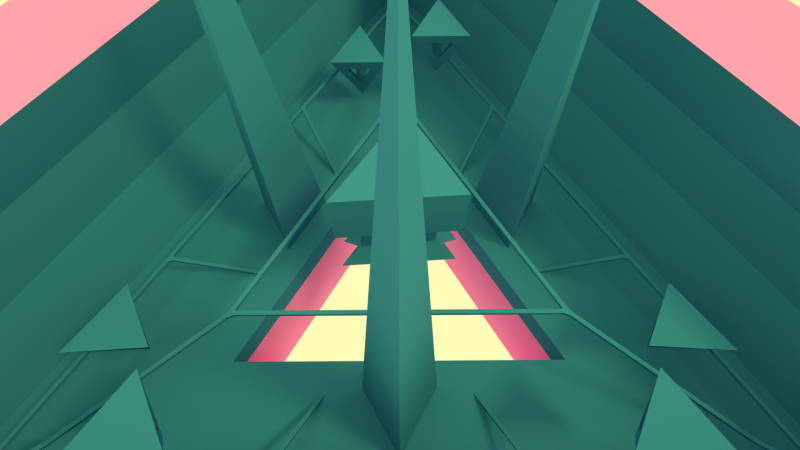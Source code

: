 # Source: pvp3.blend  (saved by Blender 2.77.0; exported with 4.5.12 LTS)
import bpy
from mathutils import Matrix  # noqa: F401  (used for matrix-valued properties, if any)

bpy.ops.wm.read_factory_settings(use_empty=True)
scene = bpy.context.scene
scene.name = 'Scene'

# ---- collections
col_collection_1 = bpy.data.collections.new('Collection 1'); scene.collection.children.link(col_collection_1)

# ---- materials (node trees are filled in below, after node groups)
mat_white = bpy.data.materials.new('white')
mat_white.alpha_threshold = 0.0
mat_white.use_transparent_shadow = False
mat_white.diffuse_color = (1.0, 1.0, 1.0, 1.0)
mat_white.roughness = 0.5
mat_white.specular_intensity = 0.0
mat_material_003 = bpy.data.materials.new('Material.003')
mat_material_003.alpha_threshold = 0.0
mat_material_003.use_transparent_shadow = False
mat_material_003.diffuse_color = (0.04346, 0.2784, 0.448, 1.0)
mat_material_003.roughness = 0.5
mat_material_003.line_color = (0.0, 0.0, 0.0, 1.0)
mat_material_002 = bpy.data.materials.new('Material.002')
mat_material_002.alpha_threshold = 0.0
mat_material_002.use_transparent_shadow = False
mat_material_002.diffuse_color = (1.0, 0.3121, 0.761, 1.0)
mat_material_002.roughness = 0.5

# ---- material node trees

# ---- world
world_world = bpy.data.worlds.new('World'); scene.world = world_world
world_world.color = (1.0, 0.9823, 0.4735)
world_world.use_sun_shadow = False
world_world.sun_shadow_jitter_overblur = 0.0
world_world.cycles.sampling_method = 'MANUAL'

# ---- cameras
cam_camera = bpy.data.cameras.new('Camera')
cam_camera.lens = 19.8
cam_camera.sensor_width = 33.23
cam_camera.sensor_height = 18.0
cam_camera.ortho_scale = 300.0
cam_camera.display_size = 2.0
cam_camera.lens_unit = 'FOV'
cam_camera.dof.focus_distance = 0.0
cam_camera.dof.aperture_fstop = 128.0
cam_camera.dof.aperture_blades = 6

# ---- lights
light_sun = bpy.data.lights.new('sun', 'SUN')
light_sun.color = (1.0, 0.8791, 0.2767)
light_sun.transmission_factor = 0.0
light_sun.angle = 0.1993
light_sun.energy = 1.0
light_sun.shadow_buffer_clip_start = 0.5
light_sun.shadow_soft_size = 0.1
light_sun.shadow_cascade_max_distance = 1000.0
light_sun.cycles.use_multiple_importance_sampling = False
light_sun_001 = bpy.data.lights.new('sun.001', 'SUN')
light_sun_001.color = (0.3588, 0.1794, 0.1576)
light_sun_001.transmission_factor = 0.0
light_sun_001.angle = 0.1993
light_sun_001.energy = 1.0
light_sun_001.shadow_buffer_clip_start = 0.5
light_sun_001.shadow_soft_size = 0.1
light_sun_001.shadow_cascade_max_distance = 1000.0
light_sun_001.cycles.use_multiple_importance_sampling = False

# ---- meshes
me_city1_002 = bpy.data.meshes.new('city1.002')
me_city1_002.from_pydata([(0.8564, -0.4943, -1.994), (-0.8564, 0.4943, -1.994), (0.8564, -0.4943, 1.994), (-0.8564, 0.4943, 1.994)], [], [(1, 0, 2, 3)])
_uv = me_city1_002.uv_layers.new(name='UVMap')
_uv.uv.foreach_set('vector', [0.9447, 0.1621, 0.9447, 0.1432, 0.9066, 0.1432, 0.9066, 0.1621])
me_city1_002.materials.append(mat_white)
me_city1_002.use_remesh_preserve_volume = False
me_city1_002.use_remesh_preserve_attributes = False
me_city1_002.use_mirror_vertex_groups = False
me_city1_002.update()
me_city1_001 = bpy.data.meshes.new('city1.001')
me_city1_001.from_pydata([(0.8564, -0.4943, -1.994), (-0.8564, 0.4943, -1.994), (0.8564, -0.4943, 1.994), (-0.8564, 0.4943, 1.994)], [], [(1, 0, 2, 3)])
_uv = me_city1_001.uv_layers.new(name='UVMap')
_uv.uv.foreach_set('vector', [0.9447, 0.1621, 0.9447, 0.1432, 0.9066, 0.1432, 0.9066, 0.1621])
me_city1_001.materials.append(mat_white)
me_city1_001.use_remesh_preserve_volume = False
me_city1_001.use_remesh_preserve_attributes = False
me_city1_001.use_mirror_vertex_groups = False
me_city1_001.update()
me_city3_000 = bpy.data.meshes.new('city3.000')
me_city3_000.from_pydata([(10.94, 18.96, 19.02), (-21.89, -1.168e-06, 19.02), (10.94, -18.96, 19.02), (27.68, 47.95, 10.42), (-55.36, -1.981e-06, 10.42), (27.68, -47.95, 10.42), (-27.68, -15.98, 10.42), (5.722e-06, -31.96, 10.42), (27.68, 15.98, 10.42), (27.68, -15.98, 10.42), (-1.907e-06, 31.96, 10.42), (-27.68, 15.98, 10.42), (-15.62, -9.018, 4.194), (4.337e-06, -18.04, 4.194), (15.62, 9.018, 4.194), (15.62, -9.018, 4.194), (3.188e-08, 18.04, 4.194), (-15.62, 9.018, 4.194), (31.47, 54.51, 10.42), (-62.94, -2.078e-06, 10.42), (31.47, -54.51, 10.42), (23.63, 40.93, 10.42), (-47.26, -1.926e-06, 10.42), (23.63, -40.93, 10.42)], [(1, 0), (2, 1), (0, 2), (21, 3), (22, 4), (23, 5), (7, 5), (9, 5), (11, 4), (4, 6), (6, 7), (3, 8), (8, 9), (3, 10), (10, 11), (6, 12), (7, 13), (8, 14), (9, 15), (10, 16), (11, 17), (3, 18), (4, 19), (5, 20), (0, 21), (1, 22), (2, 23)], [])
_uv = me_city3_000.uv_layers.new(name='UVMap')
_uv.uv.foreach_set('vector', [])
me_city3_000.materials.append(mat_material_003)
me_city3_000.use_remesh_preserve_volume = False
me_city3_000.use_remesh_preserve_attributes = False
me_city3_000.use_mirror_vertex_groups = False
me_city3_000.update()
me_city1_000 = bpy.data.meshes.new('city1.000')
me_city1_000.from_pydata([(0.8564, -0.4943, -1.994), (-0.8564, 0.4943, -1.994), (0.8564, -0.4943, 1.994), (-0.8564, 0.4943, 1.994)], [], [(1, 0, 2, 3)])
_uv = me_city1_000.uv_layers.new(name='UVMap')
_uv.uv.foreach_set('vector', [0.9447, 0.1621, 0.9447, 0.1432, 0.9066, 0.1432, 0.9066, 0.1621])
me_city1_000.materials.append(mat_white)
me_city1_000.use_remesh_preserve_volume = False
me_city1_000.use_remesh_preserve_attributes = False
me_city1_000.use_mirror_vertex_groups = False
me_city1_000.update()
me_city3_001 = bpy.data.meshes.new('city3.001')
me_city3_001.from_pydata([(32.3, 53.96, 11.45), (30.58, 54.95, 11.45), (32.3, 53.96, 15.44), (30.58, 54.95, 15.44), (-8.143, 0.0, 31.45), (0.3333, 0.0, 9.243), (4.572, -6.357, 31.45), (4.572, 6.357, 31.45), (4.572, 6.357, 24.05), (4.572, 6.357, 16.65), (4.572, -6.357, 24.05), (4.572, -6.357, 16.65), (-8.143, 0.0, 16.65), (-8.143, 0.0, 24.05), (3.007, 3.826, 21.67), (3.007, 3.826, 19.03), (3.007, -3.826, 21.67), (3.007, -3.826, 19.03), (-5.167, 0.0, 19.03), (-5.167, 0.0, 21.67), (-4.161, 1.195, 15.25), (1.386, 3.968, 15.25), (-0.4631, 1.195, 12.02), (3.775, 2.774, 15.25), (3.775, -2.774, 15.25), (1.926, 0.0, 12.02), (1.386, -3.968, 15.25), (-4.161, -1.195, 15.25), (-0.4631, -1.195, 12.02), (-5.867, 4.606, 13.3), (-0.3199, 7.38, 13.3), (-2.169, 4.606, 10.07), (7.494, 2.774, 13.12), (7.494, -2.774, 13.12), (5.645, 0.0, 9.896), (-0.3199, -7.38, 13.3), (-5.867, -4.606, 13.3), (-2.169, -4.606, 10.07), (16.47, 4.954, 5.204), (16.47, -4.954, 5.204), (25.05, 1.192e-06, 5.204), (19.33, -5.324e-09, 66.82), (-3.945, 16.74, 5.204), (-12.52, 11.79, 5.204), (-12.52, 21.69, 5.204), (-9.665, 16.74, 66.82), (-12.52, -11.79, 5.204), (-3.945, -16.74, 5.204), (-12.52, -21.69, 5.204), (-9.665, -16.74, 66.82), (13.04, 22.59, 5.216), (-26.08, -1.269e-06, 5.216), (13.04, -22.59, 5.216), (13.04, 22.59, 0.905), (-26.08, -1.269e-06, 0.905), (13.04, -22.59, 0.905), (33.41, 57.86, 5.216), (-66.81, -2.273e-06, 5.216), (33.41, -57.86, 5.216), (-26.08, -1.269e-06, -13.53), (13.04, 22.59, -13.53), (13.04, -22.59, -13.53), (25.54, 57.86, -1.649), (37.34, 51.05, -1.649), (25.54, 57.86, 36.54), (37.34, 51.05, 36.54), (33.27, 55.64, 11.45), (31.55, 56.63, 11.45), (33.27, 55.64, 15.44), (31.55, 56.63, 15.44), (34.28, 57.39, 11.45), (32.57, 58.38, 11.45), (34.28, 57.39, 15.44), (32.57, 58.38, 15.44), (31.44, 54.46, 21.2), (30.82, 54.82, 19.96), (32.06, 54.1, 19.96), (29.86, 51.71, 21.2), (29.23, 52.07, 19.96), (30.48, 51.35, 19.96), (30.58, -54.95, 11.45), (32.3, -53.96, 11.45), (30.58, -54.95, 15.44), (32.3, -53.96, 15.44), (37.34, -51.05, -1.649), (25.54, -57.86, -1.649), (37.34, -51.05, 36.54), (25.54, -57.86, 36.54), (31.56, -56.63, 11.45), (33.27, -55.64, 11.45), (31.56, -56.63, 15.44), (33.27, -55.64, 15.44), (32.57, -58.38, 11.45), (34.28, -57.39, 11.45), (32.57, -58.38, 15.44), (34.28, -57.39, 15.44), (31.44, -54.46, 21.2), (32.06, -54.1, 19.96), (30.82, -54.82, 19.96), (29.86, -51.71, 21.2), (30.48, -51.35, 19.96), (29.24, -52.07, 19.96), (-62.88, 0.9885, 11.45), (-62.88, -0.9892, 11.45), (-62.88, 0.9885, 15.44), (-62.88, -0.9892, 15.44), (-62.88, -6.81, -1.649), (-62.88, 6.81, -1.649), (-62.88, -6.81, 36.54), (-62.88, 6.81, 36.54), (-64.82, 0.9885, 11.45), (-64.82, -0.9892, 11.45), (-64.82, 0.9885, 15.44), (-64.82, -0.9892, 15.44), (-66.84, 0.9885, 11.45), (-66.84, -0.9892, 11.45), (-66.84, 0.9885, 15.44), (-66.84, -0.9892, 15.44), (-62.88, -0.0001793, 21.2), (-62.88, -0.7168, 19.96), (-62.88, 0.7164, 19.96), (-59.71, -0.0001869, 21.2), (-59.71, -0.7168, 19.96), (-59.71, 0.7164, 19.96), (33.41, 57.86, -16.69), (-66.81, -2.273e-06, -16.69), (33.41, -57.86, -16.69), (33.41, 57.86, 36.09), (-66.81, -2.273e-06, 36.09), (33.41, -57.86, 36.09), (36.91, -63.93, 25.8), (36.91, -63.93, 15.51), (36.91, 63.93, 15.51), (36.91, 63.93, 25.8), (-73.83, -2.432e-06, 25.8), (-73.83, -2.432e-06, 15.51), (-34.75, -6.384, 11.85), (-31.77, -1.912, 21.6), (-31.77, -10.86, 21.6), (-40.72, -6.384, 21.6), (-37.91, -5.544, 19.77), (-34.01, -3.593, 19.77), (-35.31, -5.544, 15.51), (-32.33, -4.433, 19.77), (-32.33, -8.335, 19.77), (-33.63, -6.384, 15.51), (-34.01, -9.176, 19.77), (-37.91, -7.225, 19.77), (-35.31, -7.225, 15.51), (48.22, 83.53, 36.09), (-96.45, -2.717e-06, 36.09), (48.22, -83.53, 36.09), (-34.75, 6.616, 6.848), (-31.77, 11.09, 16.6), (-31.77, 2.144, 16.6), (-40.72, 6.616, 16.6), (-37.91, 7.456, 14.77), (-34.01, 9.407, 14.77), (-35.31, 7.456, 10.51), (-32.33, 8.567, 14.77), (-32.33, 4.665, 14.77), (-33.63, 6.616, 10.51), (-34.01, 3.824, 14.77), (-37.91, 5.775, 14.77), (-35.31, 5.775, 10.51), (22.91, -26.9, 6.848), (17.54, -26.56, 16.6), (25.29, -22.09, 16.6), (25.89, -32.07, 16.6), (23.76, -30.06, 14.77), (20.12, -27.66, 14.77), (22.46, -27.81, 10.51), (20.01, -25.78, 14.77), (23.38, -23.83, 14.77), (22.35, -25.93, 10.51), (24.95, -24.87, 14.77), (25.21, -29.22, 14.77), (23.91, -26.97, 10.51), (11.65, -33.4, 11.85), (6.283, -33.06, 21.6), (14.03, -28.59, 21.6), (14.63, -38.57, 21.6), (12.5, -36.56, 19.77), (8.859, -34.16, 19.77), (11.2, -34.31, 15.51), (8.747, -32.28, 19.77), (12.13, -30.33, 19.77), (11.09, -32.43, 15.51), (13.69, -31.37, 19.77), (13.96, -35.72, 19.77), (12.66, -33.47, 15.51), (11.85, 33.29, 6.848), (14.23, 28.47, 16.6), (6.484, 32.94, 16.6), (14.83, 38.45, 16.6), (14.16, 35.61, 14.77), (13.89, 31.25, 14.77), (12.86, 33.35, 10.51), (12.33, 30.22, 14.77), (8.947, 32.17, 14.77), (11.29, 32.32, 10.51), (9.06, 34.04, 14.77), (12.7, 36.45, 14.77), (11.4, 34.19, 10.51), (23.11, 26.79, 11.85), (25.49, 21.97, 21.6), (17.74, 26.44, 21.6), (26.09, 31.95, 21.6), (25.41, 29.11, 19.77), (25.15, 24.75, 19.77), (24.11, 26.85, 15.51), (23.59, 23.72, 19.77), (20.21, 25.67, 19.77), (22.55, 25.82, 15.51), (20.32, 27.54, 19.77), (23.96, 29.95, 19.77), (22.66, 27.69, 15.51)], [], [(22, 31, 30, 21), (21, 30, 29, 20), (29, 30, 31), (6, 7, 4), (6, 4, 13, 10), (12, 11, 17, 18), (7, 6, 10, 8), (11, 9, 15, 17), (4, 7, 8, 13), (9, 12, 18, 15), (16, 19, 18, 17), (14, 16, 17, 15), (19, 14, 15, 18), (13, 8, 14, 19), (8, 10, 16, 14), (10, 13, 19, 16), (9, 21, 20, 12), (5, 22, 21, 9), (12, 20, 22, 5), (11, 24, 23, 9), (5, 25, 24, 11), (9, 23, 25, 5), (12, 27, 26, 11), (5, 28, 27, 12), (11, 26, 28, 5), (20, 29, 31, 22), (32, 33, 34), (24, 33, 32, 23), (25, 34, 33, 24), (23, 32, 34, 25), (35, 36, 37), (27, 36, 35, 26), (28, 37, 36, 27), (26, 35, 37, 28), (38, 41, 40), (40, 41, 39), (39, 41, 38), (43, 45, 44), (44, 45, 42), (42, 45, 43), (47, 49, 48), (48, 49, 46), (46, 49, 47), (50, 53, 55, 52), (52, 55, 54, 51), (51, 54, 53, 50), (50, 52, 58, 56), (52, 51, 57, 58), (51, 50, 56, 57), (55, 53, 60, 61), (54, 55, 61, 59), (53, 54, 59, 60), (0, 63, 65, 2), (2, 65, 64, 3), (3, 64, 62, 1), (1, 62, 63, 0), (3, 1, 67, 69), (2, 3, 69, 68), (0, 2, 68, 66), (1, 0, 66, 67), (66, 68, 72, 70), (67, 66, 70, 71), (69, 67, 71, 73), (68, 69, 73, 72), (71, 70, 72, 73), (75, 74, 76), (78, 79, 77), (76, 74, 77, 79), (75, 76, 79, 78), (74, 75, 78, 77), (80, 85, 87, 82), (82, 87, 86, 83), (83, 86, 84, 81), (81, 84, 85, 80), (83, 81, 89, 91), (82, 83, 91, 90), (80, 82, 90, 88), (81, 80, 88, 89), (88, 90, 94, 92), (89, 88, 92, 93), (91, 89, 93, 95), (90, 91, 95, 94), (93, 92, 94, 95), (97, 96, 98), (100, 101, 99), (98, 96, 99, 101), (97, 98, 101, 100), (96, 97, 100, 99), (102, 107, 109, 104), (104, 109, 108, 105), (105, 108, 106, 103), (103, 106, 107, 102), (105, 103, 111, 113), (104, 105, 113, 112), (102, 104, 112, 110), (103, 102, 110, 111), (110, 112, 116, 114), (111, 110, 114, 115), (113, 111, 115, 117), (112, 113, 117, 116), (115, 114, 116, 117), (119, 118, 120), (122, 123, 121), (120, 118, 121, 123), (119, 120, 123, 122), (118, 119, 122, 121), (56, 58, 126, 124), (58, 57, 125, 126), (57, 56, 124, 125), (130, 129, 127, 133), (134, 128, 129, 130), (133, 127, 128, 134), (56, 132, 135, 57), (132, 133, 134, 135), (57, 135, 131, 58), (135, 134, 130, 131), (58, 131, 132, 56), (131, 130, 133, 132), (137, 141, 140, 139), (136, 142, 141, 137), (139, 140, 142, 136), (138, 144, 143, 137), (136, 145, 144, 138), (137, 143, 145, 136), (139, 147, 146, 138), (136, 148, 147, 139), (138, 146, 148, 136), (139, 138, 137), (148, 142, 145), (142, 145, 143, 141), (140, 141, 143, 144, 146, 147), (145, 148, 146, 144), (140, 147, 148, 142), (127, 129, 151, 149), (129, 128, 150, 151), (128, 127, 149, 150), (153, 157, 156, 155), (152, 158, 157, 153), (155, 156, 158, 152), (154, 160, 159, 153), (152, 161, 160, 154), (153, 159, 161, 152), (155, 163, 162, 154), (152, 164, 163, 155), (154, 162, 164, 152), (155, 154, 153), (164, 158, 161), (158, 161, 159, 157), (156, 157, 159, 160, 162, 163), (161, 164, 162, 160), (156, 163, 164, 158), (166, 170, 169, 168), (165, 171, 170, 166), (168, 169, 171, 165), (167, 173, 172, 166), (165, 174, 173, 167), (166, 172, 174, 165), (168, 176, 175, 167), (165, 177, 176, 168), (167, 175, 177, 165), (168, 167, 166), (177, 171, 174), (171, 174, 172, 170), (169, 170, 172, 173, 175, 176), (174, 177, 175, 173), (169, 176, 177, 171), (179, 183, 182, 181), (178, 184, 183, 179), (181, 182, 184, 178), (180, 186, 185, 179), (178, 187, 186, 180), (179, 185, 187, 178), (181, 189, 188, 180), (178, 190, 189, 181), (180, 188, 190, 178), (181, 180, 179), (190, 184, 187), (184, 187, 185, 183), (182, 183, 185, 186, 188, 189), (187, 190, 188, 186), (182, 189, 190, 184), (192, 196, 195, 194), (191, 197, 196, 192), (194, 195, 197, 191), (193, 199, 198, 192), (191, 200, 199, 193), (192, 198, 200, 191), (194, 202, 201, 193), (191, 203, 202, 194), (193, 201, 203, 191), (194, 193, 192), (203, 197, 200), (197, 200, 198, 196), (195, 196, 198, 199, 201, 202), (200, 203, 201, 199), (195, 202, 203, 197), (205, 209, 208, 207), (204, 210, 209, 205), (207, 208, 210, 204), (206, 212, 211, 205), (204, 213, 212, 206), (205, 211, 213, 204), (207, 215, 214, 206), (204, 216, 215, 207), (206, 214, 216, 204), (207, 206, 205), (216, 210, 213), (210, 213, 211, 209), (208, 209, 211, 212, 214, 215), (213, 216, 214, 212), (208, 215, 216, 210)])
me_city3_001.polygons.foreach_set('material_index', [0, 0, 0, 0, 0, 0, 0, 0, 0, 0, 0, 0, 0, 0, 0, 0, 0, 0, 0, 0, 0, 0, 0, 0, 0, 0, 0, 0, 0, 0, 0, 0, 0, 0, 0, 0, 0, 0, 0, 0, 0, 0, 0, 0, 0, 0, 0, 0, 0, 1, 1, 1, 0, 0, 0, 0, 0, 0, 0, 0, 1, 1, 1, 1, 1, 0, 0, 0, 0, 0, 0, 0, 0, 0, 0, 0, 0, 0, 1, 1, 1, 1, 1, 0, 0, 0, 0, 0, 0, 0, 0, 0, 0, 0, 0, 0, 1, 1, 1, 1, 1, 0, 0, 0, 0, 0, 1, 1, 1, 0, 0, 0, 0, 0, 0, 0, 0, 0, 0, 0, 0, 0, 0, 0, 0, 0, 0, 0, 0, 0, 0, 0, 0, 1, 1, 1, 0, 0, 0, 0, 0, 0, 0, 0, 0, 0, 0, 0, 0, 0, 0, 0, 0, 0, 0, 0, 0, 0, 0, 0, 0, 0, 0, 0, 0, 0, 0, 0, 0, 0, 0, 0, 0, 0, 0, 0, 0, 0, 0, 0, 0, 0, 0, 0, 0, 0, 0, 0, 0, 0, 0, 0, 0, 0, 0, 0, 0, 0, 0, 0, 0, 0, 0, 0, 0, 0, 0, 0, 0, 0, 0])
_uv = me_city3_001.uv_layers.new(name='UVMap')
_uv.uv.foreach_set('vector', [0.0, 0.0, 0.0, 0.0, 0.0, 0.0, 0.0, 0.0, 0.0, 0.0, 0.0, 0.0, 0.0, 0.0, 0.0, 0.0, 0.0, 0.0, 0.0, 0.0, 0.0, 0.0, 0.0, 0.0, 0.0, 0.0, 0.0, 0.0, 0.0, 0.0, 0.0, 0.0, 0.0, 0.0, 0.0, 0.0, 0.0, 0.0, 0.0, 0.0, 0.0, 0.0, 0.0, 0.0, 0.0, 0.0, 0.0, 0.0, 0.0, 0.0, 0.0, 0.0, 0.0, 0.0, 0.0, 0.0, 0.0, 0.0, 0.0, 0.0, 0.0, 0.0, 0.0, 0.0, 0.0, 0.0, 0.0, 0.0, 0.0, 0.0, 0.0, 0.0, 0.0, 0.0, 0.0, 0.0, 0.0, 0.0, 0.0, 0.0, 0.0, 0.0, 0.0, 0.0, 0.0, 0.0, 0.0, 0.0, 0.0, 0.0, 0.0, 0.0, 0.0, 0.0, 0.0, 0.0, 0.0, 0.0, 0.0, 0.0, 0.0, 0.0, 0.0, 0.0, 0.0, 0.0, 0.0, 0.0, 0.0, 0.0, 0.0, 0.0, 0.0, 0.0, 0.0, 0.0, 0.0, 0.0, 0.0, 0.0, 0.0, 0.0, 0.0, 0.0, 0.0, 0.0, 0.0, 0.0, 0.0, 0.0, 0.0, 0.0, 0.0, 0.0, 0.0, 0.0, 0.0, 0.0, 0.0, 0.0, 0.0, 0.0, 0.0, 0.0, 0.0, 0.0, 0.0, 0.0, 0.0, 0.0, 0.0, 0.0, 0.0, 0.0, 0.0, 0.0, 0.0, 0.0, 0.0, 0.0, 0.0, 0.0, 0.0, 0.0, 0.0, 0.0, 0.0, 0.0, 0.0, 0.0, 0.0, 0.0, 0.0, 0.0, 0.0, 0.0, 0.0, 0.0, 0.0, 0.0, 0.0, 0.0, 0.0, 0.0, 0.0, 0.0, 0.0, 0.0, 0.0, 0.0, 0.0, 0.0, 0.0, 0.0, 0.0, 0.0, 0.0, 0.0, 0.0, 0.0, 0.0, 0.0, 0.0, 0.0, 0.0, 0.0, 0.0, 0.0, 0.0, 0.0, 0.0, 0.0, 0.0, 0.0, 0.0, 0.0, 0.0, 0.0, 0.0, 0.0, 0.0, 0.0, 0.0, 0.0, 0.0, 0.0, 0.0, 0.0, 0.0, 0.0, 0.0, 0.0, 0.0, 0.0, 0.0, 0.0, 0.0, 0.0, 0.0, 0.0, 0.0, 0.0, 0.0, 0.0, 0.0, 0.0, 0.0, 0.0, 0.0, 0.0, 0.0, 0.0, 0.0, 0.0, 0.0, 0.0, 0.0, 0.0, 0.0, 0.0, 0.0, 0.0, 0.0, 0.0, 0.0, 0.0, 0.0, 0.0, 0.0, 0.0, 0.0, 0.0, 0.0, 0.0, 0.0, 0.0, 0.0, 0.0, 0.0, 0.0, 0.0, 0.0, 0.0, 0.0, 0.0, 0.0, 0.0, 0.0, 0.0, 0.0, 0.0, 0.0, 0.0, 0.0, 0.0, 0.0, 0.0, 0.0, 0.0, 0.0, 0.0, 0.0, 0.0, 0.0, 0.0, 0.0, 0.0, 0.0, 0.0, 0.0, 0.0, 0.0, 0.0, 0.0, 0.0, 0.0, 0.0, 0.0, 0.0, 0.0, 0.0, 0.0, 0.0, 0.0, 0.0, 0.0, 0.0, 0.0, 0.0, 0.0, 0.0, 0.0, 0.0, 0.0, 0.0, 0.0, 0.0, 0.0, 0.0, 0.0, 0.0, 0.0, 0.0, 0.0, 0.0, 0.0, 0.0, 0.0, 0.0, 0.0, 0.0, 0.0, 0.0, 0.0, 0.0, 0.0, 0.0, 0.0, 0.0, 0.0, 0.0, 0.0, 0.0, 0.0, 0.0, 0.0, 0.0, 0.0, 0.0, 0.0, 0.0, 0.0, 0.0, 0.0, 0.0, 0.0, 0.0, 0.0, 0.0, 0.0, 0.0, 0.0, 0.0, 0.0, 0.0, 0.0, 0.0, 0.0, 0.0, 0.0, 0.0, 0.0, 0.0, 0.0, 0.0, 0.0, 0.0, 0.0, 0.0, 0.0, 0.0, 0.0, 0.0, 0.0, 0.0, 0.0, 0.0, 0.0, 0.0, 0.0, 0.0, 0.0, 0.0, 0.0, 0.0, 0.0, 0.0, 0.0, 0.0, 0.0, 0.0, 0.0, 0.0, 0.0, 0.0, 0.0, 0.0, 0.0, 0.0, 0.0, 0.0, 0.0, 0.0, 0.0, 0.0, 0.0, 0.0, 0.0, 0.0, 0.0, 0.0, 0.0, 0.0, 0.0, 0.0, 0.0, 0.0, 0.0, 0.0, 0.0, 0.0, 0.0, 0.0, 0.0, 0.0, 0.0, 0.0, 0.0, 0.0, 0.0, 0.0, 0.0, 0.0, 0.0, 0.0, 0.0, 0.0, 0.0, 0.0, 0.0, 0.0, 0.0, 0.0, 0.0, 0.0, 0.0, 0.0, 0.0, 0.0, 0.0, 0.0, 0.0, 0.0, 0.0, 0.0, 0.0, 0.0, 0.0, 0.0, 0.0, 0.0, 0.0, 0.0, 0.0, 0.0, 0.0, 0.0, 0.0, 0.0, 0.0, 0.0, 0.0, 0.0, 0.0, 0.0, 0.0, 0.0, 0.0, 0.0, 0.0, 0.0, 0.0, 0.0, 0.0, 0.0, 0.0, 0.0, 0.0, 0.0, 0.0, 0.0, 0.0, 0.0, 0.0, 0.0, 0.0, 0.0, 0.0, 0.0, 0.0, 0.0, 0.0, 0.0, 0.0, 0.0, 0.0, 0.0, 0.0, 0.0, 0.0, 0.0, 0.0, 0.0, 0.0, 0.0, 0.0, 0.0, 0.0, 0.0, 0.0, 0.0, 0.0, 0.0, 0.0, 0.0, 0.0, 0.0, 0.0, 0.0, 0.0, 0.0, 0.0, 0.0, 0.0, 0.0, 0.0, 0.0, 0.0, 0.0, 0.0, 0.0, 0.0, 0.0, 0.0, 0.0, 0.0, 0.0, 0.0, 0.0, 0.0, 0.0, 0.0, 0.0, 0.0, 0.0, 0.0, 0.0, 0.0, 0.0, 0.0, 0.0, 0.0, 0.0, 0.0, 0.0, 0.0, 0.0, 0.0, 0.0, 0.0, 0.0, 0.0, 0.0, 0.0, 0.0, 0.0, 0.0, 0.0, 0.0, 0.0, 0.0, 0.0, 0.0, 0.0, 0.0, 0.0, 0.0, 0.0, 0.0, 0.0, 0.0, 0.0, 0.0, 0.0, 0.0, 0.0, 0.0, 0.0, 0.0, 0.0, 0.0, 0.0, 0.0, 0.0, 0.0, 0.0, 0.0, 0.0, 0.0, 0.0, 0.0, 0.0, 0.0, 0.0, 0.0, 0.0, 0.0, 0.0, 0.0, 0.0, 0.0, 0.0, 0.0, 0.0, 0.0, 0.0, 0.0, 0.0, 0.0, 0.0, 0.0, 0.0, 0.0, 0.0, 0.0, 0.0, 0.0, 0.0, 0.0, 0.0, 0.0, 0.0, 0.0, 0.0, 0.0, 0.0, 0.0, 0.0, 0.0, 0.0, 0.0, 0.0, 0.0, 0.0, 0.0, 0.0, 0.0, 0.0, 0.0, 0.0, 0.0, 0.0, 0.0, 0.0, 0.0, 0.0, 0.0, 0.0, 0.0, 0.0, 0.0, 0.0, 0.0, 0.0, 0.0, 0.0, 0.0, 0.0, 0.0, 0.0, 0.0, 0.0, 0.0, 0.0, 0.0, 0.0, 0.0, 0.0, 0.0, 0.0, 0.0, 0.0, 0.0, 0.0, 0.0, 0.0, 0.0, 0.0, 0.0, 0.0, 0.0, 0.0, 0.0, 0.0, 0.0, 0.0, 0.0, 0.0, 0.0, 0.0, 0.0, 0.0, 0.0, 0.0, 0.0, 0.0, 0.0, 0.0, 0.0, 0.0, 0.0, 0.0, 0.0, 0.0, 0.0, 0.0, 0.0, 0.0, 0.0, 0.0, 0.0, 0.0, 0.0, 0.0, 0.0, 0.0, 0.0, 0.0, 0.0, 0.0, 0.0, 0.0, 0.0, 0.0, 0.0, 0.0, 0.0, 0.0, 0.0, 0.0, 0.0, 0.0, 0.0, 0.0, 0.0, 0.0, 0.0, 0.0, 0.0, 0.0, 0.0, 0.0, 0.0, 0.0, 0.0, 0.0, 0.0, 0.0, 0.0, 0.0, 0.0, 0.0, 0.0, 0.0, 0.0, 0.0, 0.0, 0.0, 0.0, 0.0, 0.0, 0.0, 0.0, 0.0, 0.0, 0.0, 0.0, 0.0, 0.0, 0.0, 0.0, 0.0, 0.0, 0.0, 0.0, 0.0, 0.0, 0.0, 0.0, 0.0, 0.0, 0.0, 0.0, 0.0, 0.0, 0.0, 0.0, 0.0, 0.0, 0.0, 0.0, 0.0, 0.0, 0.0, 0.0, 0.0, 0.0, 0.0, 0.0, 0.0, 0.0, 0.0, 0.0, 0.0, 0.0, 0.0, 0.0, 0.0, 0.0, 0.0, 0.0, 0.0, 0.0, 0.0, 0.0, 0.0, 0.0, 0.0, 0.0, 0.0, 0.0, 0.0, 0.0, 0.0, 0.0, 0.0, 0.0, 0.0, 0.0, 0.0, 0.0, 0.0, 0.0, 0.0, 0.0, 0.0, 0.0, 0.0, 0.0, 0.0, 0.0, 0.0, 0.0, 0.0, 0.0, 0.0, 0.0, 0.0, 0.0, 0.0, 0.0, 0.0, 0.0, 0.0, 0.0, 0.0, 0.0, 0.0, 0.0, 0.0, 0.0, 0.0, 0.0, 0.0, 0.0, 0.0, 0.0, 0.0, 0.0, 0.0, 0.0, 0.0, 0.0, 0.0, 0.0, 0.0, 0.0, 0.0, 0.0, 0.0, 0.0, 0.0, 0.0, 0.0, 0.0, 0.0, 0.0, 0.0, 0.0, 0.0, 0.0, 0.0, 0.0, 0.0, 0.0, 0.0, 0.0, 0.0, 0.0, 0.0, 0.0, 0.0, 0.0, 0.0, 0.0, 0.0, 0.0, 0.0, 0.0, 0.0, 0.0, 0.0, 0.0, 0.0, 0.0, 0.0, 0.0, 0.0, 0.0, 0.0, 0.0, 0.0, 0.0, 0.0, 0.0, 0.0, 0.0, 0.0, 0.0, 0.0, 0.0, 0.0, 0.0, 0.0, 0.0, 0.0, 0.0, 0.0, 0.0, 0.0, 0.0, 0.0, 0.0, 0.0, 0.0, 0.0, 0.0, 0.0, 0.0, 0.0, 0.0, 0.0, 0.0, 0.0, 0.0, 0.0, 0.0, 0.0, 0.0, 0.0, 0.0, 0.0, 0.0, 0.0, 0.0, 0.0, 0.0, 0.0, 0.0, 0.0, 0.0, 0.0, 0.0, 0.0, 0.0, 0.0, 0.0, 0.0, 0.0, 0.0, 0.0, 0.0, 0.0, 0.0, 0.0, 0.0, 0.0, 0.0, 0.0, 0.0, 0.0, 0.0, 0.0, 0.0, 0.0, 0.0, 0.0, 0.0, 0.0, 0.0, 0.0, 0.0, 0.0, 0.0, 0.0, 0.0, 0.0, 0.0, 0.0, 0.0, 0.0, 0.0, 0.0, 0.0, 0.0, 0.0, 0.0, 0.0, 0.0, 0.0, 0.0, 0.0, 0.0, 0.0, 0.0, 0.0, 0.0, 0.0, 0.0, 0.0, 0.0, 0.0, 0.0, 0.0, 0.0, 0.0, 0.0, 0.0, 0.0, 0.0, 0.0, 0.0, 0.0, 0.0, 0.0, 0.0, 0.0, 0.0, 0.0, 0.0, 0.0, 0.0, 0.0, 0.0, 0.0, 0.0, 0.0, 0.0, 0.0, 0.0, 0.0, 0.0, 0.0, 0.0, 0.0, 0.0, 0.0, 0.0, 0.0, 0.0, 0.0, 0.0, 0.0, 0.0, 0.0, 0.0, 0.0, 0.0, 0.0, 0.0, 0.0, 0.0, 0.0, 0.0, 0.0, 0.0, 0.0, 0.0, 0.0, 0.0, 0.0, 0.0, 0.0, 0.0, 0.0, 0.0, 0.0, 0.0, 0.0, 0.0, 0.0, 0.0, 0.0, 0.0, 0.0, 0.0, 0.0, 0.0, 0.0, 0.0, 0.0, 0.0, 0.0, 0.0, 0.0, 0.0, 0.0, 0.0, 0.0, 0.0, 0.0, 0.0, 0.0, 0.0, 0.0, 0.0, 0.0, 0.0, 0.0, 0.0, 0.0, 0.0, 0.0, 0.0, 0.0, 0.0, 0.0, 0.0, 0.0, 0.0, 0.0, 0.0, 0.0, 0.0, 0.0, 0.0, 0.0, 0.0, 0.0, 0.0, 0.0, 0.0, 0.0, 0.0, 0.0, 0.0, 0.0, 0.0, 0.0, 0.0, 0.0, 0.0, 0.0, 0.0, 0.0, 0.0, 0.0, 0.0, 0.0, 0.0, 0.0, 0.0, 0.0, 0.0, 0.0, 0.0, 0.0, 0.0, 0.0, 0.0, 0.0, 0.0, 0.0, 0.0, 0.0, 0.0, 0.0, 0.0, 0.0, 0.0, 0.0, 0.0, 0.0, 0.0, 0.0, 0.0, 0.0, 0.0, 0.0, 0.0, 0.0, 0.0, 0.0, 0.0, 0.0, 0.0, 0.0, 0.0, 0.0, 0.0, 0.0, 0.0, 0.0, 0.0, 0.0, 0.0, 0.0, 0.0, 0.0, 0.0, 0.0, 0.0, 0.0, 0.0, 0.0, 0.0, 0.0, 0.0, 0.0, 0.0, 0.0, 0.0, 0.0, 0.0, 0.0, 0.0, 0.0, 0.0, 0.0, 0.0, 0.0, 0.0, 0.0, 0.0, 0.0, 0.0, 0.0, 0.0, 0.0, 0.0, 0.0, 0.0, 0.0, 0.0, 0.0, 0.0, 0.0, 0.0, 0.0, 0.0, 0.0, 0.0, 0.0, 0.0, 0.0, 0.0, 0.0, 0.0, 0.0, 0.0, 0.0, 0.0, 0.0, 0.0, 0.0, 0.0, 0.0, 0.0, 0.0, 0.0, 0.0, 0.0, 0.0, 0.0, 0.0, 0.0, 0.0, 0.0, 0.0, 0.0, 0.0, 0.0, 0.0, 0.0, 0.0, 0.0, 0.0, 0.0, 0.0, 0.0, 0.0, 0.0, 0.0, 0.0, 0.0, 0.0, 0.0, 0.0, 0.0, 0.0, 0.0, 0.0, 0.0, 0.0, 0.0, 0.0, 0.0, 0.0, 0.0, 0.0, 0.0, 0.0, 0.0, 0.0, 0.0, 0.0, 0.0, 0.0, 0.0, 0.0, 0.0, 0.0, 0.0, 0.0, 0.0, 0.0, 0.0, 0.0, 0.0, 0.0, 0.0, 0.0, 0.0, 0.0, 0.0, 0.0, 0.0, 0.0, 0.0, 0.0, 0.0, 0.0, 0.0, 0.0, 0.0, 0.0, 0.0, 0.0, 0.0, 0.0, 0.0, 0.0, 0.0, 0.0, 0.0, 0.0, 0.0, 0.0, 0.0, 0.0, 0.0, 0.0, 0.0, 0.0, 0.0, 0.0, 0.0, 0.0, 0.0, 0.0, 0.0, 0.0, 0.0, 0.0, 0.0, 0.0, 0.0, 0.0, 0.0, 0.0, 0.0, 0.0, 0.0, 0.0, 0.0, 0.0, 0.0, 0.0, 0.0, 0.0, 0.0, 0.0, 0.0, 0.0, 0.0, 0.0, 0.0, 0.0, 0.0, 0.0, 0.0, 0.0, 0.0, 0.0, 0.0, 0.0, 0.0, 0.0, 0.0, 0.0, 0.0, 0.0, 0.0, 0.0, 0.0, 0.0, 0.0, 0.0, 0.0, 0.0, 0.0, 0.0, 0.0, 0.0, 0.0, 0.0, 0.0, 0.0, 0.0, 0.0, 0.0, 0.0, 0.0, 0.0, 0.0, 0.0, 0.0, 0.0, 0.0, 0.0, 0.0, 0.0, 0.0, 0.0, 0.0, 0.0, 0.0, 0.0, 0.0, 0.0, 0.0, 0.0, 0.0, 0.0, 0.0, 0.0, 0.0, 0.0, 0.0, 0.0, 0.0, 0.0, 0.0, 0.0, 0.0, 0.0, 0.0, 0.0, 0.0, 0.0, 0.0, 0.0, 0.0, 0.0, 0.0, 0.0, 0.0, 0.0, 0.0, 0.0, 0.0, 0.0, 0.0, 0.0, 0.0, 0.0, 0.0, 0.0, 0.0, 0.0, 0.0, 0.0, 0.0, 0.0, 0.0, 0.0, 0.0, 0.0, 0.0, 0.0, 0.0, 0.0, 0.0, 0.0, 0.0, 0.0, 0.0, 0.0, 0.0, 0.0, 0.0, 0.0, 0.0, 0.0, 0.0, 0.0, 0.0, 0.0, 0.0, 0.0, 0.0, 0.0, 0.0, 0.0, 0.0, 0.0, 0.0, 0.0, 0.0, 0.0, 0.0, 0.0, 0.0, 0.0, 0.0, 0.0, 0.0, 0.0, 0.0, 0.0, 0.0, 0.0, 0.0, 0.0, 0.0, 0.0, 0.0, 0.0, 0.0, 0.0, 0.0, 0.0, 0.0, 0.0, 0.0, 0.0, 0.0, 0.0, 0.0, 0.0, 0.0, 0.0, 0.0, 0.0, 0.0, 0.0, 0.0, 0.0, 0.0, 0.0, 0.0, 0.0, 0.0, 0.0, 0.0, 0.0, 0.0, 0.0, 0.0, 0.0, 0.0, 0.0, 0.0, 0.0, 0.0, 0.0, 0.0, 0.0, 0.0, 0.0])
me_city3_001.materials.append(mat_material_003)
me_city3_001.materials.append(mat_material_002)
me_city3_001.use_remesh_preserve_volume = False
me_city3_001.use_remesh_preserve_attributes = False
me_city3_001.use_mirror_vertex_groups = False
me_city3_001.update()

# ---- objects
ob_scenery_002 = bpy.data.objects.new('scenery.002', me_city1_002)
ob_scenery_000 = bpy.data.objects.new('scenery.000', me_city1_001)
ob_playerspawn_006 = bpy.data.objects.new('playerspawn.006', None)
ob_empty_018 = bpy.data.objects.new('Empty.018', None)
ob_empty_016 = bpy.data.objects.new('Empty.016', None)
ob_half1_001 = bpy.data.objects.new('half1.001', me_city3_000)
ob_scenery_001 = bpy.data.objects.new('scenery.001', me_city1_000)
ob_empty_015 = bpy.data.objects.new('Empty.015', None)
ob_empty_014 = bpy.data.objects.new('Empty.014', None)
ob_empty_013 = bpy.data.objects.new('Empty.013', None)
ob_empty_012 = bpy.data.objects.new('Empty.012', None)
ob_empty_011 = bpy.data.objects.new('Empty.011', None)
ob_empty_010 = bpy.data.objects.new('Empty.010', None)
ob_empty_009 = bpy.data.objects.new('Empty.009', None)
ob_empty_008 = bpy.data.objects.new('Empty.008', None)
ob_empty_006 = bpy.data.objects.new('Empty.006', None)
ob_empty_001 = bpy.data.objects.new('Empty.001', None)
ob_ai_player = bpy.data.objects.new('ai_player', None)
ob_playerspawn_005 = bpy.data.objects.new('playerspawn.005', None)
ob_empty = bpy.data.objects.new('Empty', None)
ob_playerspawn_004 = bpy.data.objects.new('playerspawn.004', None)
ob_empty_007 = bpy.data.objects.new('Empty.007', None)
ob_playerspawn_001 = bpy.data.objects.new('playerspawn.001', None)
ob_playerspawn_000 = bpy.data.objects.new('playerspawn.000', None)
ob_map_view = bpy.data.objects.new('map_view', cam_camera)
ob_half1 = bpy.data.objects.new('half1', me_city3_001)
ob_empty_017 = bpy.data.objects.new('Empty.017', None)
ob_sun = bpy.data.objects.new('sun', light_sun)
ob_sun_001 = bpy.data.objects.new('sun.001', light_sun_001)

# ---- transforms, parenting, visibility, modifiers, constraints
ob_scenery_002.location = (-64.81, -0.0003586, 13.45)
ob_scenery_002.rotation_euler = (0.0, 0.0, -4.189)
ob_scenery_002.lock_rotations_4d = False
ob_scenery_002.empty_display_type = 'ARROWS'
ob_scenery_002.lineart.crease_threshold = 0.0
ob_scenery_000.location = (32.41, -56.13, 13.45)
ob_scenery_000.rotation_euler = (0.0, -0.0, -2.094)
ob_scenery_000.lock_rotations_4d = False
ob_scenery_000.empty_display_type = 'ARROWS'
ob_scenery_000.lineart.crease_threshold = 0.0
ob_playerspawn_006.location = (-65.76, -0.02872, 13.35)
ob_playerspawn_006.rotation_euler = (0.0, -0.0, -3.142)
ob_playerspawn_006.empty_image_offset = (0.0, 0.0)
ob_playerspawn_006.lineart.crease_threshold = 0.0
ob_empty_018.location = (-60.74, -0.002589, 17.29)
ob_empty_018.rotation_euler = (0.0, 0.0, -4.712)
ob_empty_018.scale = (0.2, 0.2, 0.2)
ob_empty_018.empty_display_type = 'SPHERE'
ob_empty_018.empty_image_offset = (0.0, 0.0)
ob_empty_018.lineart.crease_threshold = 0.0
_c = ob_empty_018.constraints.new('ACTION'); _c.name = 'Action'
_c.target = ob_playerspawn_006
_c.mix_mode = 'AFTER_FULL'
ob_empty_016.location = (-60.74, -0.002589, 18.22)
ob_empty_016.rotation_euler = (0.0, 0.0, -4.712)
ob_empty_016.scale = (0.2, 0.2, 0.2)
ob_empty_016.empty_display_type = 'SINGLE_ARROW'
ob_empty_016.empty_image_offset = (0.0, 0.0)
ob_empty_016.lineart.crease_threshold = 0.0
ob_half1_001.location = (0.0, 0.0, 0.0)
ob_half1_001.lock_rotations_4d = False
ob_half1_001.empty_display_type = 'ARROWS'
ob_half1_001.lineart.crease_threshold = 0.0
_m = ob_half1_001.modifiers.new('Skin', 'SKIN')
_m.use_x_symmetry = False
ob_scenery_001.location = (32.41, 56.13, 13.45)
ob_scenery_001.lock_rotations_4d = False
ob_scenery_001.empty_display_type = 'ARROWS'
ob_scenery_001.lineart.crease_threshold = 0.0
ob_empty_015.location = (22.27, 10.7, 4.136)
ob_empty_015.scale = (0.2, 0.2, 0.2)
ob_empty_015.empty_display_type = 'SINGLE_ARROW'
ob_empty_015.empty_image_offset = (0.0, 0.0)
ob_empty_015.lineart.crease_threshold = 0.0
ob_empty_014.location = (22.27, 10.7, 3.203)
ob_empty_014.scale = (0.2, 0.2, 0.2)
ob_empty_014.empty_display_type = 'SPHERE'
ob_empty_014.empty_image_offset = (0.0, 0.0)
ob_empty_014.lineart.crease_threshold = 0.0
ob_empty_013.location = (22.27, -10.7, 3.203)
ob_empty_013.scale = (0.2, 0.2, 0.2)
ob_empty_013.empty_display_type = 'SPHERE'
ob_empty_013.empty_image_offset = (0.0, 0.0)
ob_empty_013.lineart.crease_threshold = 0.0
ob_empty_012.location = (22.27, -10.7, 4.136)
ob_empty_012.scale = (0.2, 0.2, 0.2)
ob_empty_012.empty_display_type = 'SINGLE_ARROW'
ob_empty_012.empty_image_offset = (0.0, 0.0)
ob_empty_012.lineart.crease_threshold = 0.0
ob_empty_011.location = (-22.04, -10.7, 4.136)
ob_empty_011.scale = (0.2, 0.2, 0.2)
ob_empty_011.empty_display_type = 'SINGLE_ARROW'
ob_empty_011.empty_image_offset = (0.0, 0.0)
ob_empty_011.lineart.crease_threshold = 0.0
ob_empty_010.location = (-22.04, -10.7, 3.203)
ob_empty_010.scale = (0.2, 0.2, 0.2)
ob_empty_010.empty_display_type = 'SPHERE'
ob_empty_010.empty_image_offset = (0.0, 0.0)
ob_empty_010.lineart.crease_threshold = 0.0
ob_empty_009.location = (-22.04, 10.7, 3.203)
ob_empty_009.scale = (0.2, 0.2, 0.2)
ob_empty_009.empty_display_type = 'SPHERE'
ob_empty_009.empty_image_offset = (0.0, 0.0)
ob_empty_009.lineart.crease_threshold = 0.0
ob_empty_008.location = (-22.04, 10.7, 4.136)
ob_empty_008.scale = (0.2, 0.2, 0.2)
ob_empty_008.empty_display_type = 'SINGLE_ARROW'
ob_empty_008.empty_image_offset = (0.0, 0.0)
ob_empty_008.lineart.crease_threshold = 0.0
ob_empty_006.location = (30.44, 52.73, 18.22)
ob_empty_006.rotation_euler = (0.0, -0.0, 2.618)
ob_empty_006.scale = (0.2, 0.2, 0.2)
ob_empty_006.empty_display_type = 'SINGLE_ARROW'
ob_empty_006.empty_image_offset = (0.0, 0.0)
ob_empty_006.lineart.crease_threshold = 0.0
ob_empty_001.location = (30.35, -52.56, 18.22)
ob_empty_001.rotation_euler = (0.0, -0.0, -2.618)
ob_empty_001.scale = (0.2, 0.2, 0.2)
ob_empty_001.empty_display_type = 'SINGLE_ARROW'
ob_empty_001.empty_image_offset = (0.0, 0.0)
ob_empty_001.lineart.crease_threshold = 0.0
ob_ai_player.location = (-47.07, -19.62, 65.66)
ob_ai_player.empty_image_offset = (0.0, 0.0)
ob_ai_player.lineart.crease_threshold = 0.0
ob_playerspawn_005.location = (32.88, -56.9, 13.35)
ob_playerspawn_005.rotation_euler = (0.0, -0.0, -1.047)
ob_playerspawn_005.empty_image_offset = (0.0, 0.0)
ob_playerspawn_005.lineart.crease_threshold = 0.0
ob_empty.location = (30.35, -52.56, 17.29)
ob_empty.rotation_euler = (0.0, -0.0, -2.618)
ob_empty.scale = (0.2, 0.2, 0.2)
ob_empty.empty_display_type = 'SPHERE'
ob_empty.empty_image_offset = (0.0, 0.0)
ob_empty.lineart.crease_threshold = 0.0
_c = ob_empty.constraints.new('ACTION'); _c.name = 'Action'
_c.target = ob_playerspawn_005
_c.mix_mode = 'AFTER_FULL'
ob_playerspawn_004.location = (32.9, 56.93, 13.35)
ob_playerspawn_004.rotation_euler = (0.0, -0.0, 4.189)
ob_playerspawn_004.empty_image_offset = (0.0, 0.0)
ob_playerspawn_004.lineart.crease_threshold = 0.0
ob_empty_007.location = (30.44, 52.73, 17.29)
ob_empty_007.rotation_euler = (0.0, -0.0, 2.618)
ob_empty_007.scale = (0.2, 0.2, 0.2)
ob_empty_007.empty_display_type = 'SPHERE'
ob_empty_007.empty_image_offset = (0.0, 0.0)
ob_empty_007.lineart.crease_threshold = 0.0
_c = ob_empty_007.constraints.new('ACTION'); _c.name = 'Action'
_c.target = ob_playerspawn_004
_c.mix_mode = 'AFTER_FULL'
ob_playerspawn_001.location = (29.3, -0.1379, 5.223)
ob_playerspawn_001.rotation_euler = (0.0, -0.0, 1.571)
ob_playerspawn_001.empty_image_offset = (0.0, 0.0)
ob_playerspawn_001.lineart.crease_threshold = 0.0
ob_playerspawn_000.location = (-52.57, 0.04471, 5.219)
ob_playerspawn_000.empty_image_offset = (0.0, 0.0)
ob_playerspawn_000.lineart.crease_threshold = 0.0
ob_map_view.location = (-14.31, -24.77, 70.74)
ob_map_view.rotation_euler = (0.5106, 9.573e-07, -0.5299)
ob_map_view.lineart.crease_threshold = 0.0
ob_half1.location = (0.0, 0.0, 0.0)
ob_half1.lock_rotations_4d = False
ob_half1.empty_display_type = 'ARROWS'
ob_half1.lineart.crease_threshold = 0.0
ob_empty_017.location = (-7.703, -19.6, 53.53)
ob_empty_017.rotation_euler = (4.488, -0.9245, -0.8721)
ob_empty_017.empty_display_type = 'ARROWS'
ob_empty_017.empty_image_offset = (0.0, 0.0)
ob_empty_017.lineart.crease_threshold = 0.0
ob_sun.location = (-7.615, -18.59, 53.62)
ob_sun.rotation_euler = (-0.6089, 0.2139, -2.125)
ob_sun.lineart.crease_threshold = 0.0
ob_sun_001.location = (-5.615, -13.59, 52.62)
ob_sun_001.rotation_euler = (-0.78, 2.739, 1.505)
ob_sun_001.lineart.crease_threshold = 0.0

# ---- collection membership
col_collection_1.objects.link(ob_scenery_002)
col_collection_1.objects.link(ob_scenery_000)
col_collection_1.objects.link(ob_playerspawn_006)
col_collection_1.objects.link(ob_empty_018)
col_collection_1.objects.link(ob_empty_016)
col_collection_1.objects.link(ob_half1_001)
col_collection_1.objects.link(ob_scenery_001)
col_collection_1.objects.link(ob_empty_015)
col_collection_1.objects.link(ob_empty_014)
col_collection_1.objects.link(ob_empty_013)
col_collection_1.objects.link(ob_empty_012)
col_collection_1.objects.link(ob_empty_011)
col_collection_1.objects.link(ob_empty_010)
col_collection_1.objects.link(ob_empty_009)
col_collection_1.objects.link(ob_empty_008)
col_collection_1.objects.link(ob_empty_006)
col_collection_1.objects.link(ob_empty_001)
col_collection_1.objects.link(ob_ai_player)
col_collection_1.objects.link(ob_playerspawn_005)
col_collection_1.objects.link(ob_empty)
col_collection_1.objects.link(ob_playerspawn_004)
col_collection_1.objects.link(ob_empty_007)
col_collection_1.objects.link(ob_playerspawn_001)
col_collection_1.objects.link(ob_playerspawn_000)
col_collection_1.objects.link(ob_map_view)
col_collection_1.objects.link(ob_half1)
col_collection_1.objects.link(ob_empty_017)
col_collection_1.objects.link(ob_sun)
col_collection_1.objects.link(ob_sun_001)

# ---- scene / render settings (as saved in the file)
scene.camera = ob_map_view
scene.frame_start = 1; scene.frame_end = 250; scene.frame_set(1)
scene.render.engine = 'BLENDER_EEVEE_NEXT'
scene.render.resolution_percentage = 50
scene.render.dither_intensity = 0.0
scene.cycles.use_denoising = False
scene.cycles.samples = 10
scene.cycles.sampling_pattern = 'TABULATED_SOBOL'
scene.cycles.light_sampling_threshold = 0.0
scene.cycles.use_adaptive_sampling = False
scene.cycles.use_light_tree = False
scene.cycles.blur_glossy = 0.0
scene.cycles.pixel_filter_type = 'GAUSSIAN'
scene.cycles.sample_clamp_indirect = 0.0
scene.view_settings.view_transform = 'Standard'
bpy.context.view_layer.update()
